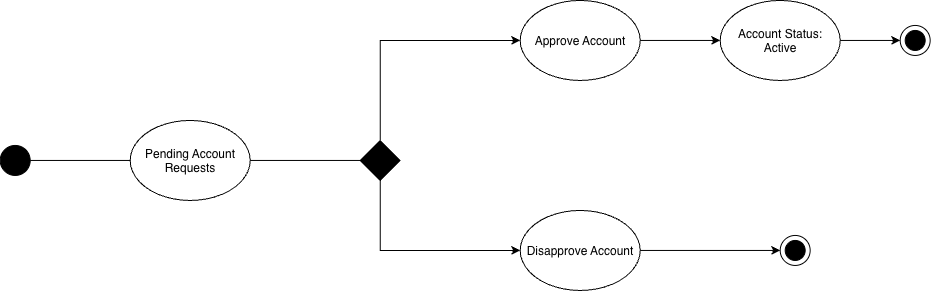

The diagram above was exported from draw.io. Its source (the exported page's mxGraphModel, read from the mxfile embedded in the PNG):
<mxGraphModel dx="1488" dy="921" grid="1" gridSize="10" guides="1" tooltips="1" connect="1" arrows="1" fold="1" page="1" pageScale="1" pageWidth="1100" pageHeight="850" math="0" shadow="0">
  <root>
    <mxCell id="0" />
    <mxCell id="1" parent="0" />
    <mxCell id="NAYj6MYa3U14r3k0t_Qs-23" edge="1" parent="1" source="NAYj6MYa3U14r3k0t_Qs-2" style="edgeStyle=none;rounded=0;orthogonalLoop=1;jettySize=auto;html=1;exitX=1;exitY=0.5;exitDx=0;exitDy=0;entryX=0;entryY=0.5;entryDx=0;entryDy=0;endArrow=none;endFill=0;" target="NAYj6MYa3U14r3k0t_Qs-22">
      <mxGeometry relative="1" as="geometry" />
    </mxCell>
    <mxCell id="NAYj6MYa3U14r3k0t_Qs-2" parent="1" style="ellipse;whiteSpace=wrap;html=1;shapeInside=1;" value="Pending Account Requests" vertex="1">
      <mxGeometry height="80" width="120" x="170" y="400" as="geometry" />
    </mxCell>
    <mxCell id="NAYj6MYa3U14r3k0t_Qs-4" parent="1" style="ellipse;whiteSpace=wrap;html=1;shapeInside=1;aspect=fixed;fillColor=#000000;" value="" vertex="1">
      <mxGeometry height="30" width="30" x="40" y="425" as="geometry" />
    </mxCell>
    <mxCell id="NAYj6MYa3U14r3k0t_Qs-5" edge="1" parent="1" source="NAYj6MYa3U14r3k0t_Qs-2" style="endArrow=none;html=1;rounded=0;entryX=1;entryY=0.5;entryDx=0;entryDy=0;exitX=0;exitY=0.5;exitDx=0;exitDy=0;" target="NAYj6MYa3U14r3k0t_Qs-4" value="">
      <mxGeometry height="50" relative="1" width="50" as="geometry">
        <mxPoint x="430" y="650" as="sourcePoint" />
        <mxPoint x="480" y="600" as="targetPoint" />
      </mxGeometry>
    </mxCell>
    <mxCell id="ZT5YzXH903IcLkdTAp4H-9" edge="1" parent="1" source="NAYj6MYa3U14r3k0t_Qs-13" style="edgeStyle=orthogonalEdgeStyle;rounded=0;orthogonalLoop=1;jettySize=auto;html=1;entryX=0;entryY=0.5;entryDx=0;entryDy=0;" target="ZT5YzXH903IcLkdTAp4H-4">
      <mxGeometry relative="1" as="geometry" />
    </mxCell>
    <mxCell id="NAYj6MYa3U14r3k0t_Qs-13" parent="1" style="ellipse;whiteSpace=wrap;html=1;shapeInside=1;" value="Disapprove Account" vertex="1">
      <mxGeometry height="80" width="120" x="560" y="490" as="geometry" />
    </mxCell>
    <mxCell id="ZT5YzXH903IcLkdTAp4H-6" edge="1" parent="1" source="NAYj6MYa3U14r3k0t_Qs-14" style="rounded=0;orthogonalLoop=1;jettySize=auto;html=1;entryX=0;entryY=0.5;entryDx=0;entryDy=0;" target="ZT5YzXH903IcLkdTAp4H-10">
      <mxGeometry relative="1" as="geometry">
        <mxPoint x="819.9999999999995" y="320" as="targetPoint" />
      </mxGeometry>
    </mxCell>
    <mxCell id="NAYj6MYa3U14r3k0t_Qs-14" parent="1" style="ellipse;whiteSpace=wrap;html=1;shapeInside=1;" value="&lt;div&gt;Approve Account&lt;/div&gt;" vertex="1">
      <mxGeometry height="80" width="120" x="560" y="280" as="geometry" />
    </mxCell>
    <mxCell id="NAYj6MYa3U14r3k0t_Qs-26" edge="1" parent="1" source="NAYj6MYa3U14r3k0t_Qs-22" style="rounded=0;orthogonalLoop=1;jettySize=auto;html=1;entryX=0;entryY=0.5;entryDx=0;entryDy=0;" target="NAYj6MYa3U14r3k0t_Qs-14">
      <mxGeometry relative="1" as="geometry">
        <Array as="points">
          <mxPoint x="420" y="320" />
        </Array>
        <mxPoint x="430.0000000000002" y="280" as="targetPoint" />
      </mxGeometry>
    </mxCell>
    <mxCell id="NAYj6MYa3U14r3k0t_Qs-27" edge="1" parent="1" source="NAYj6MYa3U14r3k0t_Qs-22" style="rounded=0;orthogonalLoop=1;jettySize=auto;html=1;entryX=0;entryY=0.5;entryDx=0;entryDy=0;" target="NAYj6MYa3U14r3k0t_Qs-13">
      <mxGeometry relative="1" as="geometry">
        <Array as="points">
          <mxPoint x="420" y="530" />
        </Array>
      </mxGeometry>
    </mxCell>
    <mxCell id="NAYj6MYa3U14r3k0t_Qs-22" parent="1" style="rhombus;whiteSpace=wrap;html=1;shapeInside=1;fillColor=#000000;" value="" vertex="1">
      <mxGeometry height="40" width="40" x="400" y="420" as="geometry" />
    </mxCell>
    <mxCell id="ZT5YzXH903IcLkdTAp4H-4" parent="1" style="ellipse;whiteSpace=wrap;html=1;shapeInside=1;aspect=fixed;" value="" vertex="1">
      <mxGeometry height="30" width="30" x="820" y="515" as="geometry" />
    </mxCell>
    <mxCell id="ZT5YzXH903IcLkdTAp4H-5" parent="1" style="ellipse;whiteSpace=wrap;html=1;shapeInside=1;aspect=fixed;fillColor=#000000;" value="" vertex="1">
      <mxGeometry height="20" width="20" x="825" y="520" as="geometry" />
    </mxCell>
    <mxCell id="ZT5YzXH903IcLkdTAp4H-14" edge="1" parent="1" source="ZT5YzXH903IcLkdTAp4H-10" style="edgeStyle=orthogonalEdgeStyle;rounded=0;orthogonalLoop=1;jettySize=auto;html=1;exitX=1;exitY=0.5;exitDx=0;exitDy=0;entryX=0;entryY=0.5;entryDx=0;entryDy=0;" target="ZT5YzXH903IcLkdTAp4H-12">
      <mxGeometry relative="1" as="geometry" />
    </mxCell>
    <mxCell id="ZT5YzXH903IcLkdTAp4H-10" parent="1" style="ellipse;whiteSpace=wrap;html=1;shapeInside=1;" value="Account Status: Active" vertex="1">
      <mxGeometry height="80" width="120" x="760" y="280" as="geometry" />
    </mxCell>
    <mxCell id="ZT5YzXH903IcLkdTAp4H-12" parent="1" style="ellipse;whiteSpace=wrap;html=1;shapeInside=1;aspect=fixed;" value="" vertex="1">
      <mxGeometry height="30" width="30" x="940" y="305" as="geometry" />
    </mxCell>
    <mxCell id="ZT5YzXH903IcLkdTAp4H-13" parent="1" style="ellipse;whiteSpace=wrap;html=1;shapeInside=1;aspect=fixed;fillColor=#000000;" value="" vertex="1">
      <mxGeometry height="20" width="20" x="945" y="310" as="geometry" />
    </mxCell>
  </root>
</mxGraphModel>